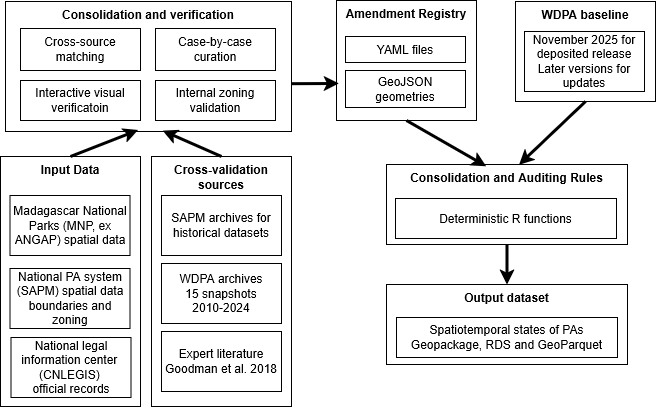

The diagram above was exported from draw.io. Its source (the exported page's mxGraphModel, read from the mxfile embedded in the PNG):
<mxGraphModel dx="1414" dy="779" grid="1" gridSize="10" guides="1" tooltips="1" connect="1" arrows="1" fold="1" page="1" pageScale="1" pageWidth="827" pageHeight="1169" math="0" shadow="0">
  <root>
    <mxCell id="0" />
    <mxCell id="1" parent="0" />
    <mxCell id="swD6DeWIQdFqMDn-KdO4-1" parent="1" style="rounded=0;whiteSpace=wrap;html=1;verticalAlign=top;" value="&lt;b&gt;Cross-validation sources&lt;/b&gt;" vertex="1">
      <mxGeometry height="250" width="140" x="216" y="195" as="geometry" />
    </mxCell>
    <mxCell id="swD6DeWIQdFqMDn-KdO4-3" parent="1" style="rounded=0;whiteSpace=wrap;html=1;" value="&lt;div align=&quot;center&quot;&gt;WDPA archives&lt;br&gt;15 snapshots 2010-2024&lt;/div&gt;" vertex="1">
      <mxGeometry height="60" width="120" x="226" y="302" as="geometry" />
    </mxCell>
    <mxCell id="swD6DeWIQdFqMDn-KdO4-4" parent="1" style="rounded=0;whiteSpace=wrap;html=1;" value="SAPM archives for historical datasets" vertex="1">
      <mxGeometry height="60" width="120" x="226" y="234" as="geometry" />
    </mxCell>
    <mxCell id="swD6DeWIQdFqMDn-KdO4-7" parent="1" style="rounded=0;whiteSpace=wrap;html=1;" value="Expert literature&lt;br&gt;Goodman et al. 2018" vertex="1">
      <mxGeometry height="60" width="120" x="226" y="370" as="geometry" />
    </mxCell>
    <mxCell id="swD6DeWIQdFqMDn-KdO4-9" parent="1" style="rounded=0;whiteSpace=wrap;html=1;verticalAlign=top;" value="&lt;b&gt;Consolidation and verification&lt;/b&gt;" vertex="1">
      <mxGeometry height="130" width="286" x="70" y="40" as="geometry" />
    </mxCell>
    <mxCell id="swD6DeWIQdFqMDn-KdO4-10" parent="1" style="rounded=0;whiteSpace=wrap;html=1;" value="Case-by-case curation" vertex="1">
      <mxGeometry height="42" width="120" x="220" y="67" as="geometry" />
    </mxCell>
    <mxCell id="swD6DeWIQdFqMDn-KdO4-11" parent="1" style="rounded=0;whiteSpace=wrap;html=1;" value="Interactive visual&lt;br&gt;verificatoin" vertex="1">
      <mxGeometry height="40" width="120" x="85" y="119" as="geometry" />
    </mxCell>
    <mxCell id="swD6DeWIQdFqMDn-KdO4-12" parent="1" style="rounded=0;whiteSpace=wrap;html=1;" value="Cross-source matching" vertex="1">
      <mxGeometry height="42" width="120" x="85" y="67" as="geometry" />
    </mxCell>
    <mxCell id="swD6DeWIQdFqMDn-KdO4-13" parent="1" style="rounded=0;whiteSpace=wrap;html=1;" value="Internal zoning validation" vertex="1">
      <mxGeometry height="40" width="120" x="220" y="119" as="geometry" />
    </mxCell>
    <mxCell id="swD6DeWIQdFqMDn-KdO4-28" connectable="0" parent="1" style="group" value="" vertex="1">
      <mxGeometry height="240" width="291" x="401" y="39" as="geometry" />
    </mxCell>
    <mxCell id="swD6DeWIQdFqMDn-KdO4-25" parent="swD6DeWIQdFqMDn-KdO4-28" style="rounded=0;whiteSpace=wrap;html=1;verticalAlign=top;" value="&lt;div&gt;&lt;b&gt;Amendment Registry&lt;/b&gt;&lt;/div&gt;" vertex="1">
      <mxGeometry height="120" width="140" as="geometry" />
    </mxCell>
    <mxCell id="swD6DeWIQdFqMDn-KdO4-26" parent="swD6DeWIQdFqMDn-KdO4-28" style="rounded=0;whiteSpace=wrap;html=1;" value="YAML files" vertex="1">
      <mxGeometry height="26" width="120" x="9" y="36" as="geometry" />
    </mxCell>
    <mxCell id="swD6DeWIQdFqMDn-KdO4-27" parent="swD6DeWIQdFqMDn-KdO4-28" style="rounded=0;whiteSpace=wrap;html=1;" value="GeoJSON&lt;br&gt;geometries" vertex="1">
      <mxGeometry height="37" width="120" x="9" y="70" as="geometry" />
    </mxCell>
    <mxCell id="swD6DeWIQdFqMDn-KdO4-36" connectable="0" parent="swD6DeWIQdFqMDn-KdO4-28" style="group" value="" vertex="1">
      <mxGeometry height="80" width="241" x="50" y="164" as="geometry" />
    </mxCell>
    <mxCell id="swD6DeWIQdFqMDn-KdO4-34" parent="swD6DeWIQdFqMDn-KdO4-36" style="rounded=0;whiteSpace=wrap;html=1;strokeColor=default;align=center;verticalAlign=top;fontFamily=Helvetica;fontSize=12;fontColor=default;fillColor=default;" value="&lt;div&gt;&lt;b&gt;Consolidation and Auditing Rules&lt;/b&gt;&lt;/div&gt;" vertex="1">
      <mxGeometry height="80" width="241" as="geometry" />
    </mxCell>
    <mxCell id="swD6DeWIQdFqMDn-KdO4-35" parent="swD6DeWIQdFqMDn-KdO4-36" style="rounded=0;whiteSpace=wrap;html=1;" value="Deterministic R functions" vertex="1">
      <mxGeometry height="40" width="221" x="9" y="34" as="geometry" />
    </mxCell>
    <mxCell id="swD6DeWIQdFqMDn-KdO4-37" edge="1" parent="swD6DeWIQdFqMDn-KdO4-28" source="swD6DeWIQdFqMDn-KdO4-25" style="endArrow=classic;html=1;rounded=0;exitX=0.5;exitY=1;exitDx=0;exitDy=0;strokeWidth=3;entryX=0.414;entryY=0.022;entryDx=0;entryDy=0;entryPerimeter=0;" target="swD6DeWIQdFqMDn-KdO4-34" value="">
      <mxGeometry height="50" relative="1" width="50" as="geometry">
        <mxPoint x="-31" y="137.19000000000005" as="sourcePoint" />
        <mxPoint x="159" y="161" as="targetPoint" />
      </mxGeometry>
    </mxCell>
    <mxCell id="swD6DeWIQdFqMDn-KdO4-30" edge="1" parent="1" style="endArrow=classic;html=1;rounded=0;entryX=0.003;entryY=0.646;entryDx=0;entryDy=0;entryPerimeter=0;exitX=0.994;exitY=0.437;exitDx=0;exitDy=0;exitPerimeter=0;strokeWidth=3;" value="">
      <mxGeometry height="50" relative="1" width="50" as="geometry">
        <mxPoint x="356" y="122.19000000000005" as="sourcePoint" />
        <mxPoint x="403.26" y="122" as="targetPoint" />
      </mxGeometry>
    </mxCell>
    <mxCell id="swD6DeWIQdFqMDn-KdO4-33" connectable="0" parent="1" style="group" value="" vertex="1">
      <mxGeometry height="100" width="140" x="580" y="40" as="geometry" />
    </mxCell>
    <mxCell id="swD6DeWIQdFqMDn-KdO4-31" parent="swD6DeWIQdFqMDn-KdO4-33" style="rounded=0;whiteSpace=wrap;html=1;verticalAlign=top;" value="&lt;b&gt;WDPA baseline&lt;/b&gt;" vertex="1">
      <mxGeometry height="100" width="140" as="geometry" />
    </mxCell>
    <mxCell id="swD6DeWIQdFqMDn-KdO4-32" parent="swD6DeWIQdFqMDn-KdO4-33" style="rounded=0;whiteSpace=wrap;html=1;" value="&lt;span&gt;November 2025 for deposited release&lt;/span&gt;&lt;br&gt;&lt;span&gt;Later versions for updates&lt;/span&gt;" vertex="1">
      <mxGeometry height="60" width="120" x="9" y="30" as="geometry" />
    </mxCell>
    <mxCell id="swD6DeWIQdFqMDn-KdO4-38" edge="1" parent="1" source="swD6DeWIQdFqMDn-KdO4-31" style="endArrow=classic;html=1;rounded=0;exitX=0.5;exitY=1;exitDx=0;exitDy=0;strokeWidth=3;entryX=0.55;entryY=0.002;entryDx=0;entryDy=0;entryPerimeter=0;" target="swD6DeWIQdFqMDn-KdO4-34" value="">
      <mxGeometry height="50" relative="1" width="50" as="geometry">
        <mxPoint x="550" y="146" as="sourcePoint" />
        <mxPoint x="630" y="192" as="targetPoint" />
      </mxGeometry>
    </mxCell>
    <mxCell id="swD6DeWIQdFqMDn-KdO4-40" parent="1" style="rounded=0;whiteSpace=wrap;html=1;strokeColor=default;align=center;verticalAlign=top;fontFamily=Helvetica;fontSize=12;fontColor=default;fillColor=default;" value="&lt;b&gt;Output dataset&lt;/b&gt;" vertex="1">
      <mxGeometry height="80" width="241" x="451" y="323" as="geometry" />
    </mxCell>
    <mxCell id="swD6DeWIQdFqMDn-KdO4-41" parent="1" style="rounded=0;whiteSpace=wrap;html=1;" value="Spatiotemporal states of PAs&lt;br&gt;Geopackage, RDS and GeoParquet" vertex="1">
      <mxGeometry height="40" width="221" x="461" y="356" as="geometry" />
    </mxCell>
    <mxCell id="swD6DeWIQdFqMDn-KdO4-42" edge="1" parent="1" source="swD6DeWIQdFqMDn-KdO4-34" style="endArrow=classic;html=1;rounded=0;exitX=0.5;exitY=1;exitDx=0;exitDy=0;strokeWidth=3;entryX=0.5;entryY=0;entryDx=0;entryDy=0;" target="swD6DeWIQdFqMDn-KdO4-40" value="">
      <mxGeometry height="50" relative="1" width="50" as="geometry">
        <mxPoint x="510" y="180" as="sourcePoint" />
        <mxPoint x="590" y="226" as="targetPoint" />
      </mxGeometry>
    </mxCell>
    <mxCell id="Clw_7v90kGicrwn7Zhgp-2" parent="1" style="rounded=0;whiteSpace=wrap;html=1;verticalAlign=top;" value="&lt;b&gt;Input Data&lt;/b&gt;" vertex="1">
      <mxGeometry height="250" width="140" x="65" y="195" as="geometry" />
    </mxCell>
    <mxCell id="Clw_7v90kGicrwn7Zhgp-3" parent="1" style="rounded=0;whiteSpace=wrap;html=1;" value="National PA system (SAPM) spatial data boundaries and zoning" vertex="1">
      <mxGeometry height="60" width="120" x="74.5" y="307" as="geometry" />
    </mxCell>
    <mxCell id="Clw_7v90kGicrwn7Zhgp-4" parent="1" style="rounded=0;whiteSpace=wrap;html=1;" value="Madagascar National Parks (MNP, ex ANGAP) spatial data" vertex="1">
      <mxGeometry height="60" width="120" x="74.5" y="234" as="geometry" />
    </mxCell>
    <mxCell id="Clw_7v90kGicrwn7Zhgp-6" parent="1" style="rounded=0;whiteSpace=wrap;html=1;" value="National legal information center&amp;nbsp; (CNLEGIS)&amp;nbsp;&lt;br&gt;official records" vertex="1">
      <mxGeometry height="60" width="120" x="75.5" y="376" as="geometry" />
    </mxCell>
    <mxCell id="Clw_7v90kGicrwn7Zhgp-9" edge="1" parent="1" source="Clw_7v90kGicrwn7Zhgp-2" style="endArrow=classic;html=1;rounded=0;entryX=0.464;entryY=0.989;entryDx=0;entryDy=0;entryPerimeter=0;exitX=0.5;exitY=0;exitDx=0;exitDy=0;strokeWidth=3;" target="swD6DeWIQdFqMDn-KdO4-9" value="">
      <mxGeometry height="50" relative="1" width="50" as="geometry">
        <mxPoint x="390" y="120.19000000000005" as="sourcePoint" />
        <mxPoint x="437.26" y="120" as="targetPoint" />
      </mxGeometry>
    </mxCell>
    <mxCell id="Clw_7v90kGicrwn7Zhgp-10" edge="1" parent="1" source="swD6DeWIQdFqMDn-KdO4-1" style="endArrow=classic;html=1;rounded=0;entryX=0.55;entryY=0.994;entryDx=0;entryDy=0;entryPerimeter=0;exitX=0.5;exitY=0;exitDx=0;exitDy=0;strokeWidth=3;" target="swD6DeWIQdFqMDn-KdO4-9" value="">
      <mxGeometry height="50" relative="1" width="50" as="geometry">
        <mxPoint x="180" y="262" as="sourcePoint" />
        <mxPoint x="248" y="220" as="targetPoint" />
      </mxGeometry>
    </mxCell>
  </root>
</mxGraphModel>